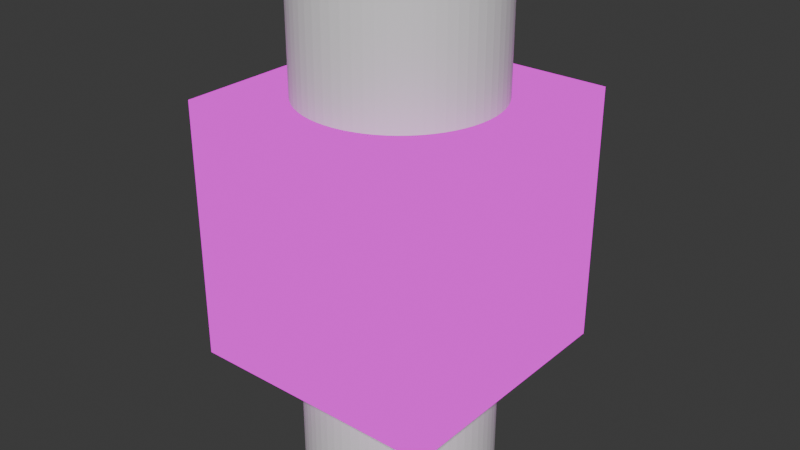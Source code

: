 # Source: 1x1cube.blend  (saved by Blender 4.4.32; exported with 4.5.12 LTS)
import bpy
from mathutils import Matrix  # noqa: F401  (used for matrix-valued properties, if any)

bpy.ops.wm.read_factory_settings(use_empty=True)
scene = bpy.context.scene
scene.name = 'Scene'

# ---- collections
col_collection = bpy.data.collections.new('Collection'); scene.collection.children.link(col_collection)

# ---- images (referenced by path relative to the original .blend; pixels are not part of the script)
import os
ASSET_DIR = os.environ.get("B2B_ASSET_DIR", "")  # directory of the original .blend (textures are referenced by path, not embedded)
HERE = os.path.dirname(os.path.abspath(__file__))  # packed textures are extracted next to this script under _unpacked/

def load_image(name, relpath, width, height, colorspace="sRGB"):
    """Load a texture the original file referenced (path relative to the .blend, or extracted next to this script)."""
    p = next((c for c in (os.path.join(HERE, relpath), os.path.join(ASSET_DIR, relpath)) if relpath and os.path.exists(c)), "")
    if p:
        img = bpy.data.images.load(p, check_existing=True)
        img.name = name
    else:  # same state as the original file: an image datablock whose file is absent (Cycles renders it pink)
        img = bpy.data.images.new(name, width, height)
        img.source = "FILE"
        img.filepath = "//" + (relpath or name)
    img.colorspace_settings.name = colorspace
    return img
img_t_cube_jpg = load_image('t_cube.jpg', 't_cube.jpg', 1024, 1024, 'sRGB')

# ---- materials (node trees are filled in below, after node groups)
mat_material_001 = bpy.data.materials.new('Material.001')

# ---- material node trees
mat_material_001.use_nodes = True; mat_material_001.node_tree.nodes.clear()
_N = mat_material_001.node_tree.nodes; _L = mat_material_001.node_tree.links
n0 = _N.new('ShaderNodeOutputMaterial'); n0.name = 'Material Output'; n0.location = (300, 300)
n1 = _N.new('ShaderNodeTexImage'); n1.name = 'Image Texture'; n1.location = (-271, 269)
n1.image = img_t_cube_jpg
n1.interpolation = 'Closest'
_L.new(n1.outputs[0], n0.inputs[0])
n0.is_active_output = True

# ---- world
world_world = bpy.data.worlds.new('World'); scene.world = world_world
world_world.use_nodes = True; world_world.node_tree.nodes.clear()
_N = world_world.node_tree.nodes; _L = world_world.node_tree.links
n0 = _N.new('ShaderNodeOutputWorld'); n0.name = 'World Output'; n0.location = (300, 300)
n1 = _N.new('ShaderNodeBackground'); n1.name = 'Background'; n1.location = (10, 300)
n1.inputs[0].default_value = (0.05088, 0.05088, 0.05088, 1.0)
_L.new(n1.outputs[0], n0.inputs[0])
n0.is_active_output = True
world_world.color = (0.05088, 0.05088, 0.05088)
world_world.sun_shadow_jitter_overblur = 0.0

# ---- meshes
me_cube_001 = bpy.data.meshes.new('Cube.001')
me_cube_001.from_pydata([(-1.0, -1.0, -1.0), (-1.0, -1.0, 1.0), (-1.0, 1.0, -1.0), (-1.0, 1.0, 1.0), (1.0, -1.0, -1.0), (1.0, -1.0, 1.0), (1.0, 1.0, -1.0), (1.0, 1.0, 1.0), (-1.0, 0.0, 1.0), (0.0, 1.0, 1.0), (1.0, 0.0, 1.0), (0.0, -1.0, 1.0), (-0.4758, -0.5798, 1.0), (-0.5303, -0.5303, 1.0), (-0.287, -0.6929, 1.0), (-0.3535, -0.6614, 1.0), (-0.4167, -0.6236, 1.0), (-0.2177, -0.7177, 1.0), (-0.07351, -0.7464, 1.0), (0.0, -0.75, 1.0), (-0.1463, -0.7356, 1.0), (-0.5303, 0.5303, -1.0), (-0.4758, 0.5798, -1.0), (-0.4167, 0.6236, -1.0), (-0.3535, 0.6614, -1.0), (-0.287, 0.6929, -1.0), (-0.07351, 0.7464, -1.0), (-0.1463, 0.7356, -1.0), (-0.2177, 0.7177, -1.0), (0.07351, 0.7464, -1.0), (0.2177, 0.7177, -1.0), (0.1463, 0.7356, -1.0), (0.3535, 0.6614, -1.0), (0.4758, 0.5798, -1.0), (0.4167, 0.6236, -1.0), (0.287, 0.6929, -1.0), (0.5303, -0.5303, -1.0), (0.0, 0.75, -1.0), (0.5798, -0.4758, -1.0), (0.5798, 0.4758, -1.0), (0.6614, -0.3535, -1.0), (0.6614, 0.3535, -1.0), (0.6236, -0.4167, -1.0), (0.6236, 0.4167, -1.0), (0.7177, -0.2177, -1.0), (0.7177, 0.2177, -1.0), (0.75, 0.0, -1.0), (0.7464, -0.07351, -1.0), (0.7464, 0.07351, -1.0), (0.7356, -0.1463, -1.0), (0.7356, 0.1463, -1.0), (0.6929, -0.287, -1.0), (0.6929, 0.287, -1.0), (0.5303, 0.5303, -1.0), (-0.75, 0.0, -1.0), (-0.7464, -0.07351, -1.0), (-0.7464, 0.07351, -1.0), (-0.7177, -0.2177, -1.0), (-0.7356, -0.1463, -1.0), (-0.7177, 0.2177, -1.0), (-0.7356, 0.1463, -1.0), (-0.6614, -0.3535, -1.0), (-0.6614, 0.3535, -1.0), (-0.5798, -0.4758, -1.0), (-0.5798, 0.4758, -1.0), (-0.6236, -0.4167, -1.0), (-0.6236, 0.4167, -1.0), (-0.5303, -0.5303, -1.0), (-0.6929, -0.287, -1.0), (-0.6929, 0.287, -1.0), (-0.4758, -0.5798, -1.0), (-0.3535, -0.6614, -1.0), (-0.4167, -0.6236, -1.0), (-0.2177, -0.7177, -1.0), (-0.07351, -0.7464, -1.0), (-0.1463, -0.7356, -1.0), (-0.287, -0.6929, -1.0), (0.07351, -0.7464, -1.0), (0.2177, -0.7177, -1.0), (0.1463, -0.7356, -1.0), (0.3535, -0.6614, -1.0), (0.4758, -0.5798, -1.0), (0.4167, -0.6236, -1.0), (0.287, -0.6929, -1.0), (0.0, -0.75, -1.0), (0.5798, 0.4758, 1.0), (0.5303, 0.5303, 1.0), (0.6929, 0.287, 1.0), (0.6614, 0.3535, 1.0), (0.6236, 0.4167, 1.0), (0.7177, 0.2177, 1.0), (0.75, 0.0, 1.0), (0.7464, 0.07351, 1.0), (0.7356, 0.1463, 1.0), (0.07351, 0.7464, 1.0), (0.0, 0.75, 1.0), (0.2177, 0.7177, 1.0), (0.1463, 0.7356, 1.0), (0.4758, 0.5798, 1.0), (0.4167, 0.6236, 1.0), (0.3535, 0.6614, 1.0), (0.287, 0.6929, 1.0), (0.5798, -0.4758, 1.0), (0.5303, -0.5303, 1.0), (0.6236, -0.4167, 1.0), (0.6614, -0.3535, 1.0), (0.6929, -0.287, 1.0), (0.7177, -0.2177, 1.0), (0.7464, -0.07351, 1.0), (0.7356, -0.1463, 1.0), (0.07351, -0.7464, 1.0), (0.2177, -0.7177, 1.0), (0.1463, -0.7356, 1.0), (0.4758, -0.5798, 1.0), (0.287, -0.6929, 1.0), (0.3535, -0.6614, 1.0), (0.4167, -0.6236, 1.0), (-0.7464, -0.07351, 1.0), (-0.75, 0.0, 1.0), (-0.7177, -0.2177, 1.0), (-0.7356, -0.1463, 1.0), (-0.5798, -0.4758, 1.0), (-0.6236, -0.4167, 1.0), (-0.6614, -0.3535, 1.0), (-0.6929, -0.287, 1.0), (-0.7464, 0.07351, 1.0), (-0.7177, 0.2177, 1.0), (-0.7356, 0.1463, 1.0), (-0.5303, 0.5303, 1.0), (-0.5798, 0.4758, 1.0), (-0.6929, 0.287, 1.0), (-0.6614, 0.3535, 1.0), (-0.6236, 0.4167, 1.0), (-0.4758, 0.5798, 1.0), (-0.4167, 0.6236, 1.0), (-0.3535, 0.6614, 1.0), (-0.287, 0.6929, 1.0), (-0.2177, 0.7177, 1.0), (-0.07351, 0.7464, 1.0), (-0.1463, 0.7356, 1.0)], [], [(13, 1, 11, 19, 18, 20, 17, 14, 15, 16, 12), (67, 0, 2, 6, 4, 36, 38, 42, 40, 51, 44, 49, 47, 46, 48, 50, 45, 52, 41, 43, 39, 53, 33, 34, 32, 35, 30, 31, 29, 37, 26, 27, 28, 25, 24, 23, 22, 21, 64, 66, 62, 69, 59, 60, 56, 54, 55, 58, 57, 68, 61, 65, 63), (36, 4, 0, 67, 70, 72, 71, 76, 73, 75, 74, 84, 77, 79, 78, 83, 80, 82, 81), (11, 1, 0, 4, 5), (10, 5, 4, 6, 7), (9, 7, 6, 2, 3), (8, 3, 2, 0, 1), (91, 10, 7, 86, 85, 89, 88, 87, 90, 93, 92), (86, 7, 9, 95, 94, 97, 96, 101, 100, 99, 98), (103, 5, 10, 91, 108, 109, 107, 106, 105, 104, 102), (19, 11, 5, 103, 113, 116, 115, 114, 111, 112, 110), (118, 8, 1, 13, 121, 122, 123, 124, 119, 120, 117), (128, 3, 8, 118, 125, 127, 126, 130, 131, 132, 129), (95, 9, 3, 128, 133, 134, 135, 136, 137, 139, 138), (95, 37, 29, 94), (94, 29, 31, 97), (97, 31, 30, 96), (96, 30, 35, 101), (101, 35, 32, 100), (100, 32, 34, 99), (99, 34, 33, 98), (98, 33, 53, 86), (53, 39, 85, 86), (39, 43, 89, 85), (43, 41, 88, 89), (41, 52, 87, 88), (52, 45, 90, 87), (45, 50, 93, 90), (50, 48, 92, 93), (48, 46, 91, 92), (46, 47, 108, 91), (47, 49, 109, 108), (49, 44, 107, 109), (44, 51, 106, 107), (51, 40, 105, 106), (40, 42, 104, 105), (42, 38, 102, 104), (38, 36, 103, 102), (36, 81, 113, 103), (81, 82, 116, 113), (82, 80, 115, 116), (80, 83, 114, 115), (83, 78, 111, 114), (78, 79, 112, 111), (79, 77, 110, 112), (77, 84, 19, 110), (18, 19, 84, 74), (20, 18, 74, 75), (17, 20, 75, 73), (14, 17, 73, 76), (15, 14, 76, 71), (16, 15, 71, 72), (12, 16, 72, 70), (13, 12, 70, 67), (63, 121, 13, 67), (121, 63, 65, 122), (122, 65, 61, 123), (123, 61, 68, 124), (124, 68, 57, 119), (119, 57, 58, 120), (120, 58, 55, 117), (117, 55, 54, 118), (118, 54, 56, 125), (125, 56, 60, 127), (127, 60, 59, 126), (126, 59, 69, 130), (130, 69, 62, 131), (131, 62, 66, 132), (132, 66, 64, 129), (129, 64, 21, 128), (128, 21, 22, 133), (133, 22, 23, 134), (134, 23, 24, 135), (135, 24, 25, 136), (136, 25, 28, 137), (137, 28, 27, 139), (139, 27, 26, 138), (138, 26, 37, 95)])
_uv = me_cube_001.uv_layers.new(name='UVMap')
_uv.uv.foreach_set('vector', [0.3826, 0.7652, 0.5, 1.0, 0.25, 1.0, 0.25, 0.875, 0.2684, 0.8732, 0.2866, 0.8678, 0.3044, 0.8589, 0.3218, 0.8465, 0.3384, 0.8307, 0.3542, 0.8118, 0.3689, 0.7899, 0.1174, 0.7652, 0.0, 1.0, 0.0, 0.0, 0.5, 0.0, 0.5, 1.0, 0.3826, 0.7652, 0.3949, 0.7379, 0.4059, 0.7083, 0.4154, 0.6768, 0.4232, 0.6435, 0.4294, 0.6089, 0.4339, 0.5732, 0.4366, 0.5368, 0.4375, 0.5, 0.4366, 0.4632, 0.4339, 0.4268, 0.4294, 0.3911, 0.4232, 0.3565, 0.4154, 0.3232, 0.4059, 0.2917, 0.3949, 0.2621, 0.3826, 0.2348, 0.3689, 0.2101, 0.3542, 0.1882, 0.3384, 0.1693, 0.3218, 0.1535, 0.3044, 0.1411, 0.2866, 0.1322, 0.2684, 0.1268, 0.25, 0.125, 0.2316, 0.1268, 0.2134, 0.1322, 0.1956, 0.1411, 0.1782, 0.1535, 0.1616, 0.1693, 0.1458, 0.1882, 0.1311, 0.2101, 0.1174, 0.2348, 0.1051, 0.2621, 0.0941, 0.2917, 0.08464, 0.3232, 0.07677, 0.3565, 0.07057, 0.3911, 0.0661, 0.4268, 0.0634, 0.4632, 0.0625, 0.5, 0.0634, 0.5368, 0.0661, 0.5732, 0.07057, 0.6089, 0.07677, 0.6435, 0.08464, 0.6768, 0.0941, 0.7083, 0.1051, 0.7379, 0.3826, 0.7652, 0.5, 1.0, 0.0, 1.0, 0.1174, 0.7652, 0.1311, 0.7899, 0.1458, 0.8118, 0.1616, 0.8307, 0.1782, 0.8465, 0.1956, 0.8589, 0.2134, 0.8678, 0.2316, 0.8732, 0.25, 0.875, 0.2684, 0.8732, 0.2866, 0.8678, 0.3044, 0.8589, 0.3218, 0.8465, 0.3384, 0.8307, 0.3542, 0.8118, 0.3689, 0.7899, 0.75, 0.0, 1.0, 0.0, 1.0, 1.0, 0.5, 1.0, 0.5, -5.96e-08, 0.75, 0.0, 1.0, 0.0, 1.0, 1.0, 0.5, 1.0, 0.5, -5.96e-08, 0.75, 0.0, 1.0, 0.0, 1.0, 1.0, 0.5, 1.0, 0.5, -5.96e-08, 0.75, 0.0, 1.0, 0.0, 1.0, 1.0, 0.5, 1.0, 0.5, -5.96e-08, 0.0625, 0.5, 0.0, 0.5, 0.0, 0.0, 0.1174, 0.2348, 0.1051, 0.2621, 0.0941, 0.2917, 0.08464, 0.3232, 0.07677, 0.3565, 0.07057, 0.3911, 0.0661, 0.4268, 0.0634, 0.4632, 0.1174, 0.2348, 0.0, 0.0, 0.25, 0.0, 0.25, 0.125, 0.2316, 0.1268, 0.2134, 0.1322, 0.1956, 0.1411, 0.1782, 0.1535, 0.1616, 0.1693, 0.1458, 0.1882, 0.1311, 0.2101, 0.1174, 0.7652, 0.0, 1.0, 0.0, 0.5, 0.0625, 0.5, 0.0634, 0.5368, 0.0661, 0.5732, 0.07057, 0.6089, 0.07677, 0.6435, 0.08464, 0.6768, 0.0941, 0.7083, 0.1051, 0.7379, 0.25, 0.875, 0.25, 1.0, 0.0, 1.0, 0.1174, 0.7652, 0.1311, 0.7899, 0.1458, 0.8118, 0.1616, 0.8307, 0.1782, 0.8465, 0.1956, 0.8589, 0.2134, 0.8678, 0.2316, 0.8732, 0.4375, 0.5, 0.5, 0.5, 0.5, 1.0, 0.3826, 0.7652, 0.3949, 0.7379, 0.4059, 0.7083, 0.4154, 0.6768, 0.4232, 0.6435, 0.4294, 0.6089, 0.4339, 0.5732, 0.4366, 0.5368, 0.3826, 0.2348, 0.5, 0.0, 0.5, 0.5, 0.4375, 0.5, 0.4366, 0.4632, 0.4339, 0.4268, 0.4294, 0.3911, 0.4232, 0.3565, 0.4154, 0.3232, 0.4059, 0.2917, 0.3949, 0.2621, 0.25, 0.125, 0.25, 0.0, 0.5, 0.0, 0.3826, 0.2348, 0.3689, 0.2101, 0.3542, 0.1882, 0.3384, 0.1693, 0.3218, 0.1535, 0.3044, 0.1411, 0.2866, 0.1322, 0.2684, 0.1268, 0.95, 1.0, 0.95, 0.0, 0.9438, 0.0, 0.9438, 1.0, 0.9438, 1.0, 0.9438, 0.0, 0.9375, 0.0, 0.9375, 1.0, 0.9375, 1.0, 0.9375, 0.0, 0.9312, 0.0, 0.9312, 1.0, 0.9312, 1.0, 0.9312, 0.0, 0.925, 0.0, 0.925, 1.0, 0.925, 1.0, 0.925, 0.0, 0.9188, 0.0, 0.9188, 1.0, 0.9188, 1.0, 0.9188, 0.0, 0.9125, 0.0, 0.9125, 1.0, 0.9125, 1.0, 0.9125, 0.0, 0.9062, 0.0, 0.9062, 1.0, 0.9062, 1.0, 0.9062, 0.0, 0.9, 0.0, 0.9, 1.0, 0.9, 0.0, 0.8937, 0.0, 0.8937, 1.0, 0.9, 1.0, 0.8937, 0.0, 0.8875, 0.0, 0.8875, 1.0, 0.8937, 1.0, 0.8875, 0.0, 0.8813, 0.0, 0.8813, 1.0, 0.8875, 1.0, 0.8813, 0.0, 0.875, 0.0, 0.875, 1.0, 0.8813, 1.0, 0.875, 0.0, 0.8687, 0.0, 0.8687, 1.0, 0.875, 1.0, 0.8687, 0.0, 0.8625, 0.0, 0.8625, 1.0, 0.8687, 1.0, 0.8625, 0.0, 0.8562, 0.0, 0.8562, 1.0, 0.8625, 1.0, 0.8562, 0.0, 0.85, 0.0, 0.85, 1.0, 0.8562, 1.0, 0.85, 0.0, 0.8438, 0.0, 0.8438, 1.0, 0.85, 1.0, 0.8438, 0.0, 0.8375, 0.0, 0.8375, 1.0, 0.8438, 1.0, 0.8375, 0.0, 0.8313, 0.0, 0.8313, 1.0, 0.8375, 1.0, 0.8313, 0.0, 0.825, 0.0, 0.825, 1.0, 0.8313, 1.0, 0.825, 0.0, 0.8188, 0.0, 0.8188, 1.0, 0.825, 1.0, 0.8188, 0.0, 0.8125, 0.0, 0.8125, 1.0, 0.8188, 1.0, 0.8125, 0.0, 0.8062, 0.0, 0.8062, 1.0, 0.8125, 1.0, 0.8062, 0.0, 0.8, 0.0, 0.8, 1.0, 0.8062, 1.0, 0.8, 0.0, 0.7937, 0.0, 0.7937, 1.0, 0.8, 1.0, 0.7937, 0.0, 0.7875, 0.0, 0.7875, 1.0, 0.7937, 1.0, 0.7875, 0.0, 0.7812, 0.0, 0.7812, 1.0, 0.7875, 1.0, 0.7812, 0.0, 0.775, 0.0, 0.775, 1.0, 0.7812, 1.0, 0.775, 0.0, 0.7688, 0.0, 0.7688, 1.0, 0.775, 1.0, 0.7688, 0.0, 0.7625, 0.0, 0.7625, 1.0, 0.7688, 1.0, 0.7625, 0.0, 0.7563, 0.0, 0.7563, 1.0, 0.7625, 1.0, 0.7563, 0.0, 0.75, 0.0, 0.75, 1.0, 0.7563, 1.0, 0.7437, 1.0, 0.75, 1.0, 0.75, 0.0, 0.7437, 0.0, 0.7375, 1.0, 0.7437, 1.0, 0.7437, 0.0, 0.7375, 0.0, 0.7312, 1.0, 0.7375, 1.0, 0.7375, 0.0, 0.7312, 0.0, 0.725, 1.0, 0.7312, 1.0, 0.7312, 0.0, 0.725, 0.0, 0.7188, 1.0, 0.725, 1.0, 0.725, 0.0, 0.7188, 0.0, 0.7125, 1.0, 0.7188, 1.0, 0.7188, 0.0, 0.7125, 0.0, 0.7063, 1.0, 0.7125, 1.0, 0.7125, 0.0, 0.7063, 0.0, 0.7, 1.0, 0.7063, 1.0, 0.7063, 0.0, 0.7, 0.0, 0.6938, 0.0, 0.6938, 1.0, 0.7, 1.0, 0.7, 0.0, 0.6938, 1.0, 0.6938, 0.0, 0.6875, 0.0, 0.6875, 1.0, 0.6875, 1.0, 0.6875, 0.0, 0.6812, 0.0, 0.6812, 1.0, 0.6812, 1.0, 0.6812, 0.0, 0.675, 0.0, 0.675, 1.0, 0.675, 1.0, 0.675, 0.0, 0.6687, 0.0, 0.6687, 1.0, 0.6687, 1.0, 0.6687, 0.0, 0.6625, 0.0, 0.6625, 1.0, 0.6625, 1.0, 0.6625, 0.0, 0.6562, 0.0, 0.6562, 1.0, 0.6562, 1.0, 0.6562, 0.0, 0.65, 0.0, 0.65, 1.0, 0.65, 1.0, 0.65, 0.0, 0.6438, 0.0, 0.6438, 1.0, 0.6438, 1.0, 0.6438, 0.0, 0.6375, 0.0, 0.6375, 1.0, 0.6375, 1.0, 0.6375, 0.0, 0.6313, 0.0, 0.6313, 1.0, 0.6313, 1.0, 0.6313, 0.0, 0.625, 0.0, 0.625, 1.0, 0.625, 1.0, 0.625, 0.0, 0.6187, 0.0, 0.6187, 1.0, 0.6187, 1.0, 0.6187, 0.0, 0.6125, 0.0, 0.6125, 1.0, 0.6125, 1.0, 0.6125, 0.0, 0.6063, 0.0, 0.6063, 1.0, 0.6063, 1.0, 0.6063, 0.0, 0.6, 0.0, 0.6, 1.0, 0.6, 1.0, 0.6, 0.0, 0.5938, 0.0, 0.5938, 1.0, 0.5938, 1.0, 0.5938, 0.0, 0.5875, 0.0, 0.5875, 1.0, 0.5875, 1.0, 0.5875, 0.0, 0.5812, 0.0, 0.5812, 1.0, 0.5812, 1.0, 0.5812, 0.0, 0.575, 0.0, 0.575, 1.0, 0.575, 1.0, 0.575, 0.0, 0.5688, 0.0, 0.5688, 1.0, 0.5688, 1.0, 0.5688, 0.0, 0.5625, 0.0, 0.5625, 1.0, 0.5625, 1.0, 0.5625, 0.0, 0.5562, 0.0, 0.5562, 1.0, 0.5562, 1.0, 0.5562, 0.0, 0.55, 0.0, 0.55, 1.0])
me_cube_001.materials.append(mat_material_001)
me_cube_001.update()
me_cylinder = bpy.data.meshes.new('Cylinder')
me_cylinder.from_pydata([(0.0, 1.0, -1.0), (0.0, 1.0, 1.0), (0.09802, 0.9952, -1.0), (0.09802, 0.9952, 1.0), (0.1951, 0.9808, -1.0), (0.1951, 0.9808, 1.0), (0.2903, 0.9569, -1.0), (0.2903, 0.9569, 1.0), (0.3827, 0.9239, -1.0), (0.3827, 0.9239, 1.0), (0.4714, 0.8819, -1.0), (0.4714, 0.8819, 1.0), (0.5556, 0.8315, -1.0), (0.5556, 0.8315, 1.0), (0.6344, 0.773, -1.0), (0.6344, 0.773, 1.0), (0.7071, 0.7071, -1.0), (0.7071, 0.7071, 1.0), (0.773, 0.6344, -1.0), (0.773, 0.6344, 1.0), (0.8315, 0.5556, -1.0), (0.8315, 0.5556, 1.0), (0.8819, 0.4714, -1.0), (0.8819, 0.4714, 1.0), (0.9239, 0.3827, -1.0), (0.9239, 0.3827, 1.0), (0.9569, 0.2903, -1.0), (0.9569, 0.2903, 1.0), (0.9808, 0.1951, -1.0), (0.9808, 0.1951, 1.0), (0.9952, 0.09802, -1.0), (0.9952, 0.09802, 1.0), (1.0, 0.0, -1.0), (1.0, 0.0, 1.0), (0.9952, -0.09802, -1.0), (0.9952, -0.09802, 1.0), (0.9808, -0.1951, -1.0), (0.9808, -0.1951, 1.0), (0.9569, -0.2903, -1.0), (0.9569, -0.2903, 1.0), (0.9239, -0.3827, -1.0), (0.9239, -0.3827, 1.0), (0.8819, -0.4714, -1.0), (0.8819, -0.4714, 1.0), (0.8315, -0.5556, -1.0), (0.8315, -0.5556, 1.0), (0.773, -0.6344, -1.0), (0.773, -0.6344, 1.0), (0.7071, -0.7071, -1.0), (0.7071, -0.7071, 1.0), (0.6344, -0.773, -1.0), (0.6344, -0.773, 1.0), (0.5556, -0.8315, -1.0), (0.5556, -0.8315, 1.0), (0.4714, -0.8819, -1.0), (0.4714, -0.8819, 1.0), (0.3827, -0.9239, -1.0), (0.3827, -0.9239, 1.0), (0.2903, -0.9569, -1.0), (0.2903, -0.9569, 1.0), (0.1951, -0.9808, -1.0), (0.1951, -0.9808, 1.0), (0.09802, -0.9952, -1.0), (0.09802, -0.9952, 1.0), (0.0, -1.0, -1.0), (0.0, -1.0, 1.0), (-0.09802, -0.9952, -1.0), (-0.09802, -0.9952, 1.0), (-0.1951, -0.9808, -1.0), (-0.1951, -0.9808, 1.0), (-0.2903, -0.9569, -1.0), (-0.2903, -0.9569, 1.0), (-0.3827, -0.9239, -1.0), (-0.3827, -0.9239, 1.0), (-0.4714, -0.8819, -1.0), (-0.4714, -0.8819, 1.0), (-0.5556, -0.8315, -1.0), (-0.5556, -0.8315, 1.0), (-0.6344, -0.773, -1.0), (-0.6344, -0.773, 1.0), (-0.7071, -0.7071, -1.0), (-0.7071, -0.7071, 1.0), (-0.773, -0.6344, -1.0), (-0.773, -0.6344, 1.0), (-0.8315, -0.5556, -1.0), (-0.8315, -0.5556, 1.0), (-0.8819, -0.4714, -1.0), (-0.8819, -0.4714, 1.0), (-0.9239, -0.3827, -1.0), (-0.9239, -0.3827, 1.0), (-0.9569, -0.2903, -1.0), (-0.9569, -0.2903, 1.0), (-0.9808, -0.1951, -1.0), (-0.9808, -0.1951, 1.0), (-0.9952, -0.09802, -1.0), (-0.9952, -0.09802, 1.0), (-1.0, 0.0, -1.0), (-1.0, 0.0, 1.0), (-0.9952, 0.09802, -1.0), (-0.9952, 0.09802, 1.0), (-0.9808, 0.1951, -1.0), (-0.9808, 0.1951, 1.0), (-0.9569, 0.2903, -1.0), (-0.9569, 0.2903, 1.0), (-0.9239, 0.3827, -1.0), (-0.9239, 0.3827, 1.0), (-0.8819, 0.4714, -1.0), (-0.8819, 0.4714, 1.0), (-0.8315, 0.5556, -1.0), (-0.8315, 0.5556, 1.0), (-0.773, 0.6344, -1.0), (-0.773, 0.6344, 1.0), (-0.7071, 0.7071, -1.0), (-0.7071, 0.7071, 1.0), (-0.6344, 0.773, -1.0), (-0.6344, 0.773, 1.0), (-0.5556, 0.8315, -1.0), (-0.5556, 0.8315, 1.0), (-0.4714, 0.8819, -1.0), (-0.4714, 0.8819, 1.0), (-0.3827, 0.9239, -1.0), (-0.3827, 0.9239, 1.0), (-0.2903, 0.9569, -1.0), (-0.2903, 0.9569, 1.0), (-0.1951, 0.9808, -1.0), (-0.1951, 0.9808, 1.0), (-0.09802, 0.9952, -1.0), (-0.09802, 0.9952, 1.0)], [], [(0, 1, 3, 2), (2, 3, 5, 4), (4, 5, 7, 6), (6, 7, 9, 8), (8, 9, 11, 10), (10, 11, 13, 12), (12, 13, 15, 14), (14, 15, 17, 16), (16, 17, 19, 18), (18, 19, 21, 20), (20, 21, 23, 22), (22, 23, 25, 24), (24, 25, 27, 26), (26, 27, 29, 28), (28, 29, 31, 30), (30, 31, 33, 32), (32, 33, 35, 34), (34, 35, 37, 36), (36, 37, 39, 38), (38, 39, 41, 40), (40, 41, 43, 42), (42, 43, 45, 44), (44, 45, 47, 46), (46, 47, 49, 48), (48, 49, 51, 50), (50, 51, 53, 52), (52, 53, 55, 54), (54, 55, 57, 56), (56, 57, 59, 58), (58, 59, 61, 60), (60, 61, 63, 62), (62, 63, 65, 64), (64, 65, 67, 66), (66, 67, 69, 68), (68, 69, 71, 70), (70, 71, 73, 72), (72, 73, 75, 74), (74, 75, 77, 76), (76, 77, 79, 78), (78, 79, 81, 80), (80, 81, 83, 82), (82, 83, 85, 84), (84, 85, 87, 86), (86, 87, 89, 88), (88, 89, 91, 90), (90, 91, 93, 92), (92, 93, 95, 94), (94, 95, 97, 96), (96, 97, 99, 98), (98, 99, 101, 100), (100, 101, 103, 102), (102, 103, 105, 104), (104, 105, 107, 106), (106, 107, 109, 108), (108, 109, 111, 110), (110, 111, 113, 112), (112, 113, 115, 114), (114, 115, 117, 116), (116, 117, 119, 118), (118, 119, 121, 120), (120, 121, 123, 122), (122, 123, 125, 124), (3, 1, 127, 125, 123, 121, 119, 117, 115, 113, 111, 109, 107, 105, 103, 101, 99, 97, 95, 93, 91, 89, 87, 85, 83, 81, 79, 77, 75, 73, 71, 69, 67, 65, 63, 61, 59, 57, 55, 53, 51, 49, 47, 45, 43, 41, 39, 37, 35, 33, 31, 29, 27, 25, 23, 21, 19, 17, 15, 13, 11, 9, 7, 5), (124, 125, 127, 126), (126, 127, 1, 0), (0, 2, 4, 6, 8, 10, 12, 14, 16, 18, 20, 22, 24, 26, 28, 30, 32, 34, 36, 38, 40, 42, 44, 46, 48, 50, 52, 54, 56, 58, 60, 62, 64, 66, 68, 70, 72, 74, 76, 78, 80, 82, 84, 86, 88, 90, 92, 94, 96, 98, 100, 102, 104, 106, 108, 110, 112, 114, 116, 118, 120, 122, 124, 126)])
_uv = me_cylinder.uv_layers.new(name='UVMap')
_uv.uv.foreach_set('vector', [1.0, 0.5, 1.0, 1.0, 0.9844, 1.0, 0.9844, 0.5, 0.9844, 0.5, 0.9844, 1.0, 0.9688, 1.0, 0.9688, 0.5, 0.9688, 0.5, 0.9688, 1.0, 0.9531, 1.0, 0.9531, 0.5, 0.9531, 0.5, 0.9531, 1.0, 0.9375, 1.0, 0.9375, 0.5, 0.9375, 0.5, 0.9375, 1.0, 0.9219, 1.0, 0.9219, 0.5, 0.9219, 0.5, 0.9219, 1.0, 0.9062, 1.0, 0.9062, 0.5, 0.9062, 0.5, 0.9062, 1.0, 0.8906, 1.0, 0.8906, 0.5, 0.8906, 0.5, 0.8906, 1.0, 0.875, 1.0, 0.875, 0.5, 0.875, 0.5, 0.875, 1.0, 0.8594, 1.0, 0.8594, 0.5, 0.8594, 0.5, 0.8594, 1.0, 0.8438, 1.0, 0.8438, 0.5, 0.8438, 0.5, 0.8438, 1.0, 0.8281, 1.0, 0.8281, 0.5, 0.8281, 0.5, 0.8281, 1.0, 0.8125, 1.0, 0.8125, 0.5, 0.8125, 0.5, 0.8125, 1.0, 0.7969, 1.0, 0.7969, 0.5, 0.7969, 0.5, 0.7969, 1.0, 0.7812, 1.0, 0.7812, 0.5, 0.7812, 0.5, 0.7812, 1.0, 0.7656, 1.0, 0.7656, 0.5, 0.7656, 0.5, 0.7656, 1.0, 0.75, 1.0, 0.75, 0.5, 0.75, 0.5, 0.75, 1.0, 0.7344, 1.0, 0.7344, 0.5, 0.7344, 0.5, 0.7344, 1.0, 0.7188, 1.0, 0.7188, 0.5, 0.7188, 0.5, 0.7188, 1.0, 0.7031, 1.0, 0.7031, 0.5, 0.7031, 0.5, 0.7031, 1.0, 0.6875, 1.0, 0.6875, 0.5, 0.6875, 0.5, 0.6875, 1.0, 0.6719, 1.0, 0.6719, 0.5, 0.6719, 0.5, 0.6719, 1.0, 0.6562, 1.0, 0.6562, 0.5, 0.6562, 0.5, 0.6562, 1.0, 0.6406, 1.0, 0.6406, 0.5, 0.6406, 0.5, 0.6406, 1.0, 0.625, 1.0, 0.625, 0.5, 0.625, 0.5, 0.625, 1.0, 0.6094, 1.0, 0.6094, 0.5, 0.6094, 0.5, 0.6094, 1.0, 0.5938, 1.0, 0.5938, 0.5, 0.5938, 0.5, 0.5938, 1.0, 0.5781, 1.0, 0.5781, 0.5, 0.5781, 0.5, 0.5781, 1.0, 0.5625, 1.0, 0.5625, 0.5, 0.5625, 0.5, 0.5625, 1.0, 0.5469, 1.0, 0.5469, 0.5, 0.5469, 0.5, 0.5469, 1.0, 0.5312, 1.0, 0.5312, 0.5, 0.5312, 0.5, 0.5312, 1.0, 0.5156, 1.0, 0.5156, 0.5, 0.5156, 0.5, 0.5156, 1.0, 0.5, 1.0, 0.5, 0.5, 0.5, 0.5, 0.5, 1.0, 0.4844, 1.0, 0.4844, 0.5, 0.4844, 0.5, 0.4844, 1.0, 0.4688, 1.0, 0.4688, 0.5, 0.4688, 0.5, 0.4688, 1.0, 0.4531, 1.0, 0.4531, 0.5, 0.4531, 0.5, 0.4531, 1.0, 0.4375, 1.0, 0.4375, 0.5, 0.4375, 0.5, 0.4375, 1.0, 0.4219, 1.0, 0.4219, 0.5, 0.4219, 0.5, 0.4219, 1.0, 0.4062, 1.0, 0.4062, 0.5, 0.4062, 0.5, 0.4062, 1.0, 0.3906, 1.0, 0.3906, 0.5, 0.3906, 0.5, 0.3906, 1.0, 0.375, 1.0, 0.375, 0.5, 0.375, 0.5, 0.375, 1.0, 0.3594, 1.0, 0.3594, 0.5, 0.3594, 0.5, 0.3594, 1.0, 0.3438, 1.0, 0.3438, 0.5, 0.3438, 0.5, 0.3438, 1.0, 0.3281, 1.0, 0.3281, 0.5, 0.3281, 0.5, 0.3281, 1.0, 0.3125, 1.0, 0.3125, 0.5, 0.3125, 0.5, 0.3125, 1.0, 0.2969, 1.0, 0.2969, 0.5, 0.2969, 0.5, 0.2969, 1.0, 0.2812, 1.0, 0.2812, 0.5, 0.2812, 0.5, 0.2812, 1.0, 0.2656, 1.0, 0.2656, 0.5, 0.2656, 0.5, 0.2656, 1.0, 0.25, 1.0, 0.25, 0.5, 0.25, 0.5, 0.25, 1.0, 0.2344, 1.0, 0.2344, 0.5, 0.2344, 0.5, 0.2344, 1.0, 0.2188, 1.0, 0.2188, 0.5, 0.2188, 0.5, 0.2188, 1.0, 0.2031, 1.0, 0.2031, 0.5, 0.2031, 0.5, 0.2031, 1.0, 0.1875, 1.0, 0.1875, 0.5, 0.1875, 0.5, 0.1875, 1.0, 0.1719, 1.0, 0.1719, 0.5, 0.1719, 0.5, 0.1719, 1.0, 0.1562, 1.0, 0.1562, 0.5, 0.1562, 0.5, 0.1562, 1.0, 0.1406, 1.0, 0.1406, 0.5, 0.1406, 0.5, 0.1406, 1.0, 0.125, 1.0, 0.125, 0.5, 0.125, 0.5, 0.125, 1.0, 0.1094, 1.0, 0.1094, 0.5, 0.1094, 0.5, 0.1094, 1.0, 0.09375, 1.0, 0.09375, 0.5, 0.09375, 0.5, 0.09375, 1.0, 0.07812, 1.0, 0.07812, 0.5, 0.07812, 0.5, 0.07812, 1.0, 0.0625, 1.0, 0.0625, 0.5, 0.0625, 0.5, 0.0625, 1.0, 0.04688, 1.0, 0.04688, 0.5, 0.04688, 0.5, 0.04688, 1.0, 0.03125, 1.0, 0.03125, 0.5, 0.2735, 0.4888, 0.25, 0.49, 0.2265, 0.4888, 0.2032, 0.4854, 0.1803, 0.4797, 0.1582, 0.4717, 0.1369, 0.4617, 0.1167, 0.4496, 0.09775, 0.4355, 0.08029, 0.4197, 0.06448, 0.4023, 0.05045, 0.3833, 0.03834, 0.3631, 0.02827, 0.3418, 0.02033, 0.3197, 0.01461, 0.2968, 0.01116, 0.2735, 0.01, 0.25, 0.01116, 0.2265, 0.01461, 0.2032, 0.02033, 0.1803, 0.02827, 0.1582, 0.03834, 0.1369, 0.05045, 0.1167, 0.06448, 0.09775, 0.08029, 0.08029, 0.09775, 0.06448, 0.1167, 0.05045, 0.1369, 0.03834, 0.1582, 0.02827, 0.1803, 0.02033, 0.2032, 0.01461, 0.2265, 0.01116, 0.25, 0.01, 0.2735, 0.01116, 0.2968, 0.01461, 0.3197, 0.02033, 0.3418, 0.02827, 0.3631, 0.03834, 0.3833, 0.05045, 0.4023, 0.06448, 0.4197, 0.08029, 0.4355, 0.09775, 0.4496, 0.1167, 0.4617, 0.1369, 0.4717, 0.1582, 0.4797, 0.1803, 0.4854, 0.2032, 0.4888, 0.2265, 0.49, 0.25, 0.4888, 0.2735, 0.4854, 0.2968, 0.4797, 0.3197, 0.4717, 0.3418, 0.4617, 0.3631, 0.4496, 0.3833, 0.4355, 0.4023, 0.4197, 0.4197, 0.4023, 0.4355, 0.3833, 0.4496, 0.3631, 0.4617, 0.3418, 0.4717, 0.3197, 0.4797, 0.2968, 0.4854, 0.03125, 0.5, 0.03125, 1.0, 0.01562, 1.0, 0.01562, 0.5, 0.01562, 0.5, 0.01562, 1.0, 0.0, 1.0, 0.0, 0.5, 0.75, 0.49, 0.7735, 0.4888, 0.7968, 0.4854, 0.8197, 0.4797, 0.8418, 0.4717, 0.8631, 0.4617, 0.8833, 0.4496, 0.9023, 0.4355, 0.9197, 0.4197, 0.9355, 0.4023, 0.9496, 0.3833, 0.9617, 0.3631, 0.9717, 0.3418, 0.9797, 0.3197, 0.9854, 0.2968, 0.9888, 0.2735, 0.99, 0.25, 0.9888, 0.2265, 0.9854, 0.2032, 0.9797, 0.1803, 0.9717, 0.1582, 0.9617, 0.1369, 0.9496, 0.1167, 0.9355, 0.09775, 0.9197, 0.08029, 0.9023, 0.06448, 0.8833, 0.05045, 0.8631, 0.03834, 0.8418, 0.02827, 0.8197, 0.02033, 0.7968, 0.01461, 0.7735, 0.01116, 0.75, 0.01, 0.7265, 0.01116, 0.7032, 0.01461, 0.6803, 0.02033, 0.6582, 0.02827, 0.6369, 0.03834, 0.6167, 0.05045, 0.5977, 0.06448, 0.5803, 0.08029, 0.5645, 0.09775, 0.5504, 0.1167, 0.5383, 0.1369, 0.5283, 0.1582, 0.5203, 0.1803, 0.5146, 0.2032, 0.5112, 0.2265, 0.51, 0.25, 0.5112, 0.2735, 0.5146, 0.2968, 0.5203, 0.3197, 0.5283, 0.3418, 0.5383, 0.3631, 0.5504, 0.3833, 0.5645, 0.4023, 0.5803, 0.4197, 0.5977, 0.4355, 0.6167, 0.4496, 0.6369, 0.4617, 0.6582, 0.4717, 0.6803, 0.4797, 0.7032, 0.4854, 0.7265, 0.4888])
me_cylinder.update()

# ---- objects
ob_cube = bpy.data.objects.new('Cube', me_cube_001)
ob_cylinder = bpy.data.objects.new('Cylinder', me_cylinder)

# ---- transforms, parenting, visibility, modifiers, constraints
ob_cube.location = (0.0, 0.0, 1.0)
ob_cylinder.location = (0.0, 0.0, 1.0)
ob_cylinder.scale = (0.75, 0.75, 2.0)

# ---- collection membership
col_collection.objects.link(ob_cube)
col_collection.objects.link(ob_cylinder)

# ---- scene / render settings (as saved in the file)
scene.frame_start = 1; scene.frame_end = 250; scene.frame_set(44)
scene.render.engine = 'BLENDER_EEVEE_NEXT'
bpy.context.view_layer.update()

# ---- added for rendering (the .blend has no active camera and no usable light): camera, sun
cam_auto = bpy.data.cameras.new('AutoCamera')
cam_auto.lens = 50.0
cam_auto.sensor_width = 36.0
cam_auto.clip_end = 1000.0
ob_auto_camera = bpy.data.objects.new('AutoCamera', cam_auto)
scene.collection.objects.link(ob_auto_camera)
ob_auto_camera.location = (4.53266, -5.43919, 4.62613)
ob_auto_camera.rotation_euler = (1.09748, -7.21219e-08, 0.694738)
scene.camera = ob_auto_camera
light_auto_sun = bpy.data.lights.new('AutoSun', 'SUN')
light_auto_sun.energy = 3.0
light_auto_sun.angle = 0.0523599
ob_auto_sun = bpy.data.objects.new('AutoSun', light_auto_sun)
scene.collection.objects.link(ob_auto_sun)
ob_auto_sun.rotation_euler = (0.872665, 0.174533, 0.523599)
bpy.context.view_layer.update()
